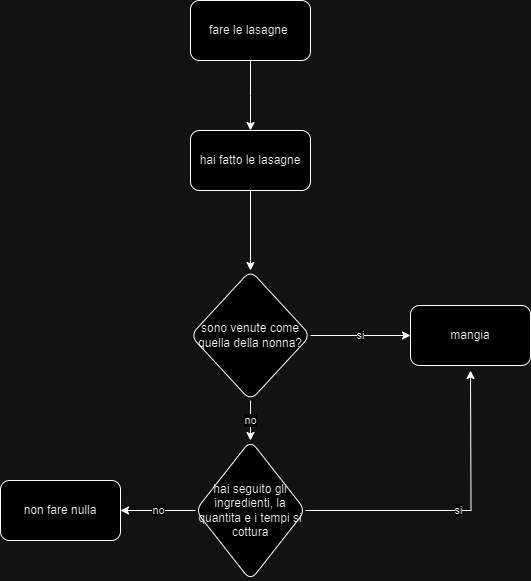

The diagram above was exported from draw.io. Its source (the exported page's mxGraphModel, read from the mxfile embedded in the PNG):
<mxGraphModel dx="880" dy="488" grid="1" gridSize="10" guides="1" tooltips="1" connect="1" arrows="1" fold="1" page="1" pageScale="1" pageWidth="827" pageHeight="1169" math="0" shadow="0">
  <root>
    <mxCell id="0" />
    <mxCell id="1" parent="0" />
    <mxCell id="33i3VRmz-7Ioe1y8DZ7o-3" value="" style="edgeStyle=orthogonalEdgeStyle;rounded=0;orthogonalLoop=1;jettySize=auto;html=1;" edge="1" parent="1" source="33i3VRmz-7Ioe1y8DZ7o-1">
      <mxGeometry relative="1" as="geometry">
        <mxPoint x="390" y="190" as="targetPoint" />
      </mxGeometry>
    </mxCell>
    <mxCell id="33i3VRmz-7Ioe1y8DZ7o-1" value="fare le lasagne&amp;nbsp;" style="rounded=1;whiteSpace=wrap;html=1;" vertex="1" parent="1">
      <mxGeometry x="330" y="60" width="120" height="60" as="geometry" />
    </mxCell>
    <mxCell id="33i3VRmz-7Ioe1y8DZ7o-11" value="" style="edgeStyle=orthogonalEdgeStyle;rounded=0;orthogonalLoop=1;jettySize=auto;html=1;" edge="1" parent="1" source="33i3VRmz-7Ioe1y8DZ7o-9" target="33i3VRmz-7Ioe1y8DZ7o-10">
      <mxGeometry relative="1" as="geometry" />
    </mxCell>
    <mxCell id="33i3VRmz-7Ioe1y8DZ7o-9" value="hai fatto le lasagne" style="rounded=1;whiteSpace=wrap;html=1;" vertex="1" parent="1">
      <mxGeometry x="330" y="190" width="120" height="60" as="geometry" />
    </mxCell>
    <mxCell id="33i3VRmz-7Ioe1y8DZ7o-13" value="si" style="edgeStyle=orthogonalEdgeStyle;rounded=0;orthogonalLoop=1;jettySize=auto;html=1;" edge="1" parent="1" source="33i3VRmz-7Ioe1y8DZ7o-10" target="33i3VRmz-7Ioe1y8DZ7o-12">
      <mxGeometry relative="1" as="geometry" />
    </mxCell>
    <mxCell id="33i3VRmz-7Ioe1y8DZ7o-17" value="no" style="edgeStyle=orthogonalEdgeStyle;rounded=0;orthogonalLoop=1;jettySize=auto;html=1;" edge="1" parent="1" source="33i3VRmz-7Ioe1y8DZ7o-10" target="33i3VRmz-7Ioe1y8DZ7o-16">
      <mxGeometry relative="1" as="geometry" />
    </mxCell>
    <mxCell id="33i3VRmz-7Ioe1y8DZ7o-10" value="sono venute come quella della nonna?" style="rhombus;whiteSpace=wrap;html=1;rounded=1;" vertex="1" parent="1">
      <mxGeometry x="330" y="330" width="120" height="130" as="geometry" />
    </mxCell>
    <mxCell id="33i3VRmz-7Ioe1y8DZ7o-12" value="mangia" style="whiteSpace=wrap;html=1;rounded=1;" vertex="1" parent="1">
      <mxGeometry x="550" y="365" width="120" height="60" as="geometry" />
    </mxCell>
    <mxCell id="33i3VRmz-7Ioe1y8DZ7o-18" value="si" style="edgeStyle=orthogonalEdgeStyle;rounded=0;orthogonalLoop=1;jettySize=auto;html=1;" edge="1" parent="1" source="33i3VRmz-7Ioe1y8DZ7o-16">
      <mxGeometry relative="1" as="geometry">
        <mxPoint x="610" y="430" as="targetPoint" />
      </mxGeometry>
    </mxCell>
    <mxCell id="33i3VRmz-7Ioe1y8DZ7o-20" value="no" style="edgeStyle=orthogonalEdgeStyle;rounded=0;orthogonalLoop=1;jettySize=auto;html=1;" edge="1" parent="1" source="33i3VRmz-7Ioe1y8DZ7o-16">
      <mxGeometry relative="1" as="geometry">
        <mxPoint x="260" y="570" as="targetPoint" />
      </mxGeometry>
    </mxCell>
    <mxCell id="33i3VRmz-7Ioe1y8DZ7o-16" value="hai seguito gli ingredienti, la quantita e i tempi si cottura" style="rhombus;whiteSpace=wrap;html=1;rounded=1;" vertex="1" parent="1">
      <mxGeometry x="335" y="500" width="110" height="140" as="geometry" />
    </mxCell>
    <mxCell id="33i3VRmz-7Ioe1y8DZ7o-21" value="non fare nulla" style="rounded=1;whiteSpace=wrap;html=1;" vertex="1" parent="1">
      <mxGeometry x="140" y="540" width="120" height="60" as="geometry" />
    </mxCell>
  </root>
</mxGraphModel>